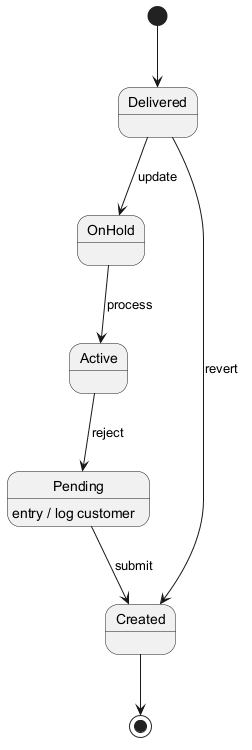

The diagram above was rendered by PlantUML. Its source (embedded in the PNG):
@startuml
skinparam backgroundColor #FFFFFF
skinparam classBackgroundColor #E8F4FA
skinparam classBorderColor #2C7DA0
[*] --> Delivered
Delivered --> OnHold : update
OnHold --> Active : process
Active --> Pending : reject
Pending --> Created : submit
Pending : entry / log customer
Delivered --> Created : revert
Created --> [*]
@enduml